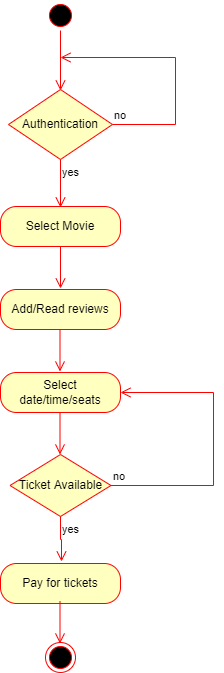

The diagram above was exported from draw.io. Its source (the exported page's mxGraphModel, read from the mxfile embedded in the PNG):
<mxGraphModel dx="1038" dy="179" grid="0" gridSize="10" guides="1" tooltips="1" connect="1" arrows="1" fold="1" page="0" pageScale="1" pageWidth="850" pageHeight="1100" math="0" shadow="0">
  <root>
    <mxCell id="0" />
    <mxCell id="1" parent="0" />
    <mxCell id="UQMLA3lBCkxhemXV5kE9-5" value="" style="ellipse;html=1;shape=startState;fillColor=#000000;strokeColor=#ff0000;" vertex="1" parent="1">
      <mxGeometry x="409" y="453" width="30" height="30" as="geometry" />
    </mxCell>
    <mxCell id="UQMLA3lBCkxhemXV5kE9-6" value="" style="edgeStyle=orthogonalEdgeStyle;html=1;verticalAlign=bottom;endArrow=open;endSize=8;strokeColor=#ff0000;rounded=0;" edge="1" source="UQMLA3lBCkxhemXV5kE9-5" parent="1">
      <mxGeometry relative="1" as="geometry">
        <mxPoint x="424" y="543" as="targetPoint" />
      </mxGeometry>
    </mxCell>
    <mxCell id="UQMLA3lBCkxhemXV5kE9-8" value="Authentication" style="rhombus;whiteSpace=wrap;html=1;fillColor=#ffffc0;strokeColor=#ff0000;" vertex="1" parent="1">
      <mxGeometry x="372" y="542" width="104" height="70" as="geometry" />
    </mxCell>
    <mxCell id="UQMLA3lBCkxhemXV5kE9-9" value="no" style="edgeStyle=orthogonalEdgeStyle;html=1;align=left;verticalAlign=bottom;endArrow=open;endSize=8;strokeColor=#ff0000;rounded=0;" edge="1" source="UQMLA3lBCkxhemXV5kE9-8" parent="1">
      <mxGeometry x="-1" relative="1" as="geometry">
        <mxPoint x="424" y="510" as="targetPoint" />
        <Array as="points">
          <mxPoint x="539" y="577" />
        </Array>
      </mxGeometry>
    </mxCell>
    <mxCell id="UQMLA3lBCkxhemXV5kE9-10" value="yes" style="edgeStyle=orthogonalEdgeStyle;html=1;align=left;verticalAlign=top;endArrow=open;endSize=8;strokeColor=#ff0000;rounded=0;" edge="1" source="UQMLA3lBCkxhemXV5kE9-8" parent="1">
      <mxGeometry x="-1" relative="1" as="geometry">
        <mxPoint x="424" y="660" as="targetPoint" />
      </mxGeometry>
    </mxCell>
    <mxCell id="UQMLA3lBCkxhemXV5kE9-11" value="Select Movie" style="rounded=1;whiteSpace=wrap;html=1;arcSize=40;fontColor=#000000;fillColor=#ffffc0;strokeColor=#ff0000;" vertex="1" parent="1">
      <mxGeometry x="364" y="659" width="120" height="40" as="geometry" />
    </mxCell>
    <mxCell id="UQMLA3lBCkxhemXV5kE9-12" value="" style="edgeStyle=orthogonalEdgeStyle;html=1;verticalAlign=bottom;endArrow=open;endSize=8;strokeColor=#ff0000;rounded=0;" edge="1" source="UQMLA3lBCkxhemXV5kE9-11" parent="1">
      <mxGeometry relative="1" as="geometry">
        <mxPoint x="424" y="741" as="targetPoint" />
      </mxGeometry>
    </mxCell>
    <mxCell id="UQMLA3lBCkxhemXV5kE9-17" value="Add/Read reviews" style="rounded=1;whiteSpace=wrap;html=1;arcSize=40;fontColor=#000000;fillColor=#ffffc0;strokeColor=#ff0000;" vertex="1" parent="1">
      <mxGeometry x="364" y="742" width="120" height="40" as="geometry" />
    </mxCell>
    <mxCell id="UQMLA3lBCkxhemXV5kE9-18" value="Select date/time/seats" style="rounded=1;whiteSpace=wrap;html=1;arcSize=40;fontColor=#000000;fillColor=#ffffc0;strokeColor=#ff0000;" vertex="1" parent="1">
      <mxGeometry x="364" y="825" width="120" height="40" as="geometry" />
    </mxCell>
    <mxCell id="UQMLA3lBCkxhemXV5kE9-19" value="" style="edgeStyle=orthogonalEdgeStyle;html=1;verticalAlign=bottom;endArrow=open;endSize=8;strokeColor=#ff0000;rounded=0;" edge="1" parent="1">
      <mxGeometry relative="1" as="geometry">
        <mxPoint x="423.5" y="824" as="targetPoint" />
        <mxPoint x="423.5" y="782" as="sourcePoint" />
      </mxGeometry>
    </mxCell>
    <mxCell id="UQMLA3lBCkxhemXV5kE9-24" value="" style="edgeStyle=orthogonalEdgeStyle;html=1;verticalAlign=bottom;endArrow=open;endSize=8;strokeColor=#ff0000;rounded=0;" edge="1" parent="1">
      <mxGeometry relative="1" as="geometry">
        <mxPoint x="423.5" y="907" as="targetPoint" />
        <mxPoint x="423.5" y="865" as="sourcePoint" />
      </mxGeometry>
    </mxCell>
    <mxCell id="UQMLA3lBCkxhemXV5kE9-25" value="Pay for tickets" style="rounded=1;whiteSpace=wrap;html=1;arcSize=40;fontColor=#000000;fillColor=#ffffc0;strokeColor=#ff0000;" vertex="1" parent="1">
      <mxGeometry x="364" y="1016" width="120" height="40" as="geometry" />
    </mxCell>
    <mxCell id="UQMLA3lBCkxhemXV5kE9-26" value="Ticket Available" style="rhombus;whiteSpace=wrap;html=1;fillColor=#ffffc0;strokeColor=#ff0000;" vertex="1" parent="1">
      <mxGeometry x="373.5" y="907" width="101" height="62" as="geometry" />
    </mxCell>
    <mxCell id="UQMLA3lBCkxhemXV5kE9-27" value="no" style="edgeStyle=orthogonalEdgeStyle;html=1;align=left;verticalAlign=bottom;endArrow=open;endSize=8;strokeColor=#ff0000;rounded=0;entryX=1;entryY=0.5;entryDx=0;entryDy=0;" edge="1" source="UQMLA3lBCkxhemXV5kE9-26" parent="1" target="UQMLA3lBCkxhemXV5kE9-18">
      <mxGeometry x="-1" relative="1" as="geometry">
        <mxPoint x="577" y="844" as="targetPoint" />
        <Array as="points">
          <mxPoint x="577" y="938" />
          <mxPoint x="577" y="845" />
        </Array>
      </mxGeometry>
    </mxCell>
    <mxCell id="UQMLA3lBCkxhemXV5kE9-28" value="yes" style="edgeStyle=orthogonalEdgeStyle;html=1;align=left;verticalAlign=top;endArrow=open;endSize=8;strokeColor=#ff0000;rounded=0;" edge="1" source="UQMLA3lBCkxhemXV5kE9-26" parent="1">
      <mxGeometry x="-1" relative="1" as="geometry">
        <mxPoint x="425" y="1014" as="targetPoint" />
        <Array as="points">
          <mxPoint x="424" y="992" />
          <mxPoint x="425" y="992" />
        </Array>
      </mxGeometry>
    </mxCell>
    <mxCell id="UQMLA3lBCkxhemXV5kE9-29" value="" style="ellipse;html=1;shape=endState;fillColor=#000000;strokeColor=#ff0000;" vertex="1" parent="1">
      <mxGeometry x="409" y="1095" width="30" height="30" as="geometry" />
    </mxCell>
    <mxCell id="UQMLA3lBCkxhemXV5kE9-32" value="" style="edgeStyle=orthogonalEdgeStyle;html=1;verticalAlign=bottom;endArrow=open;endSize=8;strokeColor=#ff0000;rounded=0;" edge="1" parent="1">
      <mxGeometry relative="1" as="geometry">
        <mxPoint x="423.5" y="1096" as="targetPoint" />
        <mxPoint x="423.5" y="1054" as="sourcePoint" />
      </mxGeometry>
    </mxCell>
  </root>
</mxGraphModel>